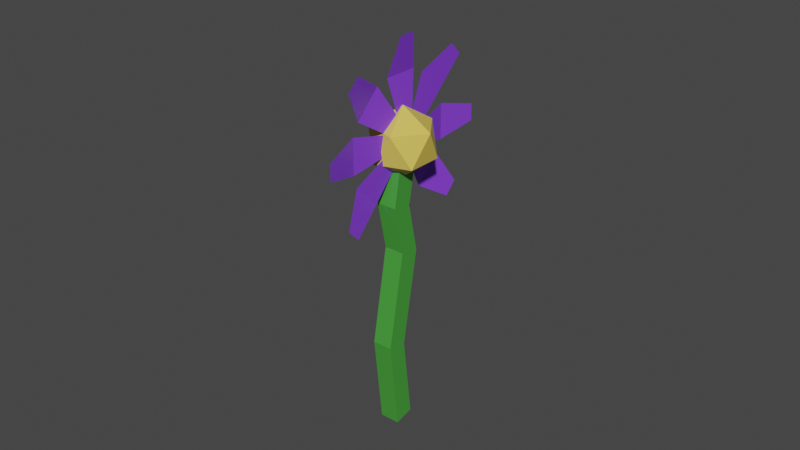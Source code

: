 # Source: flower_base.blend  (saved by Blender 2.92.15; exported with 4.5.12 LTS)
import bpy
from mathutils import Matrix  # noqa: F401  (used for matrix-valued properties, if any)

bpy.ops.wm.read_factory_settings(use_empty=True)
scene = bpy.context.scene
scene.name = 'Scene'

# ---- collections
col_collection = bpy.data.collections.new('Collection'); scene.collection.children.link(col_collection)

# ---- materials (node trees are filled in below, after node groups)
mat_material_002 = bpy.data.materials.new('Material.002')
mat_material_002.use_transparent_shadow = False
mat_material = bpy.data.materials.new('Material')
mat_material.alpha_threshold = 0.0
mat_material.use_transparent_shadow = False
mat_material.line_color = (0.0, 0.0, 0.0, 1.0)
mat_material_001 = bpy.data.materials.new('Material.001')
mat_material_001.use_transparent_shadow = False

# ---- material node trees
mat_material_002.use_nodes = True; mat_material_002.node_tree.nodes.clear()
_N = mat_material_002.node_tree.nodes; _L = mat_material_002.node_tree.links
n0 = _N.new('ShaderNodeBsdfPrincipled'); n0.name = 'Principled BSDF'; n0.location = (10, 300)
n0.distribution = 'GGX'
n0.subsurface_method = 'BURLEY'
n0.inputs[0].default_value = (0.2371, 0.05129, 0.8, 1.0)
n0.inputs[3].default_value = 1.45
n0.inputs[27].default_value = (0.0, 0.0, 0.0, 1.0)
n0.inputs[28].default_value = 1.0
n1 = _N.new('ShaderNodeOutputMaterial'); n1.name = 'Material Output'; n1.location = (300, 300)
_L.new(n0.outputs[0], n1.inputs[0])
n1.is_active_output = True
mat_material.use_nodes = True; mat_material.node_tree.nodes.clear()
_N = mat_material.node_tree.nodes; _L = mat_material.node_tree.links
n0 = _N.new('ShaderNodeOutputMaterial'); n0.name = 'Material Output'; n0.location = (300, 300)
n1 = _N.new('ShaderNodeBsdfPrincipled'); n1.name = 'Principled BSDF'; n1.location = (10, 300)
n1.distribution = 'GGX'
n1.subsurface_method = 'BURLEY'
n1.inputs[0].default_value = (0.06383, 0.3438, 0.04616, 1.0)
n1.inputs[2].default_value = 0.4
n1.inputs[3].default_value = 1.45
n1.inputs[13].default_value = 0.3591
n1.inputs[27].default_value = (0.0, 0.0, 0.0, 1.0)
n1.inputs[28].default_value = 1.0
_L.new(n1.outputs[0], n0.inputs[0])
n0.is_active_output = True
mat_material_001.use_nodes = True; mat_material_001.node_tree.nodes.clear()
_N = mat_material_001.node_tree.nodes; _L = mat_material_001.node_tree.links
n0 = _N.new('ShaderNodeBsdfPrincipled'); n0.name = 'Principled BSDF'; n0.location = (10, 300)
n0.distribution = 'GGX'
n0.subsurface_method = 'BURLEY'
n0.inputs[0].default_value = (0.8, 0.5919, 0.1005, 1.0)
n0.inputs[3].default_value = 1.45
n0.inputs[13].default_value = 0.3136
n0.inputs[27].default_value = (0.0, 0.0, 0.0, 1.0)
n0.inputs[28].default_value = 1.0
n1 = _N.new('ShaderNodeOutputMaterial'); n1.name = 'Material Output'; n1.location = (300, 300)
_L.new(n0.outputs[0], n1.inputs[0])
n1.is_active_output = True

# ---- world
world_world = bpy.data.worlds.new('World'); scene.world = world_world
world_world.use_nodes = True; world_world.node_tree.nodes.clear()
_N = world_world.node_tree.nodes; _L = world_world.node_tree.links
n0 = _N.new('ShaderNodeOutputWorld'); n0.name = 'World Output'; n0.location = (300, 300)
n1 = _N.new('ShaderNodeBackground'); n1.name = 'Background'; n1.location = (10, 300)
n1.inputs[0].default_value = (0.05088, 0.05088, 0.05088, 1.0)
_L.new(n1.outputs[0], n0.inputs[0])
n0.is_active_output = True
world_world.color = (0.05088, 0.05088, 0.05088)
world_world.use_sun_shadow = False
world_world.sun_shadow_jitter_overblur = 0.0

# ---- meshes
me_plane = bpy.data.meshes.new('Plane')
me_plane.from_pydata([(-0.0887, -0.8905, 0.2918), (-0.0887, -0.8905, -0.2299), (0.02728, -0.06395, 0.114), (0.02728, -0.06395, -0.0521), (0.0244, -1.434, 0.1559), (0.0244, -1.434, -0.09396), (-0.0887, -0.4233, 0.836), (-0.0887, -0.7922, 0.4671), (0.02728, 0.0354, 0.1258), (0.02728, -0.08206, 0.008382), (0.0244, -0.9036, 1.124), (0.0244, -1.08, 0.9474), (-0.0887, 0.2918, 0.8905), (-0.0887, -0.2299, 0.8905), (0.02728, 0.114, 0.06395), (0.02728, -0.0521, 0.06395), (0.0244, 0.1559, 1.434), (0.0244, -0.09396, 1.434), (-0.0887, 0.836, 0.4233), (-0.0887, 0.4671, 0.7922), (0.02728, 0.1258, -0.0354), (0.02728, 0.008382, 0.08206), (0.0244, 1.124, 0.9036), (0.0244, 0.9474, 1.08), (-0.0887, 0.8905, -0.2918), (-0.0887, 0.8905, 0.2299), (0.02728, 0.06395, -0.114), (0.02728, 0.06395, 0.0521), (0.0244, 1.434, -0.1559), (0.0244, 1.434, 0.09396), (-0.0887, 0.4233, -0.836), (-0.0887, 0.7922, -0.4671), (0.02728, -0.0354, -0.1258), (0.02728, 0.08206, -0.008382), (0.0244, 0.9036, -1.124), (0.0244, 1.08, -0.9474), (-0.0887, -0.2918, -0.8905), (-0.0887, 0.2299, -0.8905), (0.02728, -0.114, -0.06395), (0.02728, 0.0521, -0.06395), (0.0244, -0.1559, -1.434), (0.0244, 0.09396, -1.434), (-0.0887, -0.836, -0.4233), (-0.0887, -0.4671, -0.7922), (0.02728, -0.1258, 0.0354), (0.02728, -0.008382, -0.08206), (0.0244, -1.124, -0.9036), (0.0244, -0.9474, -1.08), (0.08669, 0.8223, 0.4105), (0.08669, -0.03127, -0.1767), (0.08669, 0.6524, 0.6575), (0.08669, -0.2012, 0.07032), (-0.2131, 0.8223, 0.4105), (-0.2131, -0.03127, -0.1767), (-0.2131, 0.6524, 0.6575), (-0.2131, -0.2012, 0.07032), (0.08669, 1.056, 1.282), (-0.2131, 1.056, 1.282), (0.08669, 1.226, 1.035), (-0.2131, 1.226, 1.035), (0.08669, 2.24, 2.096), (-0.2131, 2.24, 2.096), (0.08669, 2.41, 1.849), (-0.2131, 2.41, 1.849), (0.08669, 3.003, 3.071), (-0.2131, 3.003, 3.071), (0.08669, 3.259, 2.914), (-0.2131, 3.259, 2.914), (-0.01598, 0.3766, 0.3694), (0.3513, 0.3669, -0.01765), (-0.1563, 0.4835, -0.1343), (-0.4699, 0.1782, 0.171), (-0.1563, -0.1271, 0.4763), (0.3513, -0.01048, 0.3597), (0.1243, 0.1625, -0.4553), (-0.3832, 0.04587, -0.3387), (-0.3832, -0.3315, 0.0387), (0.1243, -0.4481, 0.1553), (0.438, -0.1428, -0.15), (-0.01598, -0.3412, -0.3484)], [], [(0, 1, 3, 2), (1, 0, 4, 5), (6, 7, 9, 8), (7, 6, 10, 11), (12, 13, 15, 14), (13, 12, 16, 17), (18, 19, 21, 20), (19, 18, 22, 23), (24, 25, 27, 26), (25, 24, 28, 29), (30, 31, 33, 32), (31, 30, 34, 35), (36, 37, 39, 38), (37, 36, 40, 41), (42, 43, 45, 44), (43, 42, 46, 47), (50, 48, 58, 56), (51, 50, 54, 55), (55, 54, 52, 53), (53, 49, 51, 55), (49, 48, 50, 51), (53, 52, 48, 49), (59, 57, 61, 63), (48, 52, 59, 58), (54, 50, 56, 57), (52, 54, 57, 59), (62, 63, 67, 66), (57, 56, 60, 61), (58, 59, 63, 62), (56, 58, 62, 60), (66, 67, 65, 64), (60, 62, 66, 64), (63, 61, 65, 67), (61, 60, 64, 65), (68, 69, 70), (69, 68, 73), (68, 70, 71), (68, 71, 72), (68, 72, 73), (69, 73, 78), (70, 69, 74), (71, 70, 75), (72, 71, 76), (73, 72, 77), (69, 78, 74), (70, 74, 75), (71, 75, 76), (72, 76, 77), (73, 77, 78), (74, 78, 79), (75, 74, 79), (76, 75, 79), (77, 76, 79), (78, 77, 79)])
me_plane.polygons.foreach_set('material_index', [0, 0, 0, 0, 0, 0, 0, 0, 0, 0, 0, 0, 0, 0, 0, 0, 1, 1, 1, 1, 1, 1, 1, 1, 1, 1, 1, 1, 1, 1, 1, 1, 1, 1, 2, 2, 2, 2, 2, 2, 2, 2, 2, 2, 2, 2, 2, 2, 2, 2, 2, 2, 2, 2])
_uv = me_plane.uv_layers.new(name='UVMap')
_uv.uv.foreach_set('vector', [0.0, 0.0, 1.0, 0.0, 1.0, 1.0, 0.0, 1.0, 1.0, 0.0, 0.0, 0.0, 0.0, 0.0, 1.0, 0.0, 0.0, 0.0, 1.0, 0.0, 1.0, 1.0, 0.0, 1.0, 1.0, 0.0, 0.0, 0.0, 0.0, 0.0, 1.0, 0.0, 0.0, 0.0, 1.0, 0.0, 1.0, 1.0, 0.0, 1.0, 1.0, 0.0, 0.0, 0.0, 0.0, 0.0, 1.0, 0.0, 0.0, 0.0, 1.0, 0.0, 1.0, 1.0, 0.0, 1.0, 1.0, 0.0, 0.0, 0.0, 0.0, 0.0, 1.0, 0.0, 0.0, 0.0, 1.0, 0.0, 1.0, 1.0, 0.0, 1.0, 1.0, 0.0, 0.0, 0.0, 0.0, 0.0, 1.0, 0.0, 0.0, 0.0, 1.0, 0.0, 1.0, 1.0, 0.0, 1.0, 1.0, 0.0, 0.0, 0.0, 0.0, 0.0, 1.0, 0.0, 0.0, 0.0, 1.0, 0.0, 1.0, 1.0, 0.0, 1.0, 1.0, 0.0, 0.0, 0.0, 0.0, 0.0, 1.0, 0.0, 0.0, 0.0, 1.0, 0.0, 1.0, 1.0, 0.0, 1.0, 1.0, 0.0, 0.0, 0.0, 0.0, 0.0, 1.0, 0.0, 0.625, 0.75, 0.625, 0.5, 0.625, 0.5, 0.625, 0.75, 0.375, 0.75, 0.625, 0.75, 0.625, 1.0, 0.375, 1.0, 0.375, 0.0, 0.625, 0.0, 0.625, 0.25, 0.375, 0.25, 0.125, 0.5, 0.375, 0.5, 0.375, 0.75, 0.125, 0.75, 0.375, 0.5, 0.625, 0.5, 0.625, 0.75, 0.375, 0.75, 0.375, 0.25, 0.625, 0.25, 0.625, 0.5, 0.375, 0.5, 0.625, 0.25, 0.625, 0.0, 0.625, 0.0, 0.625, 0.25, 0.625, 0.5, 0.625, 0.25, 0.625, 0.25, 0.625, 0.5, 0.625, 1.0, 0.625, 0.75, 0.625, 0.75, 0.625, 1.0, 0.625, 0.25, 0.625, 0.0, 0.625, 0.0, 0.625, 0.25, 0.625, 0.5, 0.625, 0.25, 0.625, 0.25, 0.625, 0.5, 0.625, 1.0, 0.625, 0.75, 0.625, 0.75, 0.625, 1.0, 0.625, 0.5, 0.625, 0.25, 0.625, 0.25, 0.625, 0.5, 0.625, 0.75, 0.625, 0.5, 0.625, 0.5, 0.625, 0.75, 0.625, 0.5, 0.875, 0.5, 0.875, 0.75, 0.625, 0.75, 0.625, 0.75, 0.625, 0.5, 0.625, 0.5, 0.625, 0.75, 0.625, 0.25, 0.625, 0.0, 0.625, 0.0, 0.625, 0.25, 0.625, 1.0, 0.625, 0.75, 0.625, 0.75, 0.625, 1.0, 0.8182, 0.0, 0.7273, 0.1575, 0.9091, 0.1575, 0.7273, 0.1575, 0.6364, 0.0, 0.5455, 0.1575, 0.09091, 0.0, 0.0, 0.1575, 0.1818, 0.1575, 0.2727, 0.0, 0.1818, 0.1575, 0.3636, 0.1575, 0.4545, 0.0, 0.3636, 0.1575, 0.5455, 0.1575, 0.7273, 0.1575, 0.5455, 0.1575, 0.6364, 0.3149, 0.9091, 0.1575, 0.7273, 0.1575, 0.8182, 0.3149, 0.1818, 0.1575, 0.0, 0.1575, 0.09091, 0.3149, 0.3636, 0.1575, 0.1818, 0.1575, 0.2727, 0.3149, 0.5455, 0.1575, 0.3636, 0.1575, 0.4545, 0.3149, 0.7273, 0.1575, 0.6364, 0.3149, 0.8182, 0.3149, 0.9091, 0.1575, 0.8182, 0.3149, 1.0, 0.3149, 0.1818, 0.1575, 0.09091, 0.3149, 0.2727, 0.3149, 0.3636, 0.1575, 0.2727, 0.3149, 0.4545, 0.3149, 0.5455, 0.1575, 0.4545, 0.3149, 0.6364, 0.3149, 0.8182, 0.3149, 0.6364, 0.3149, 0.7273, 0.4724, 1.0, 0.3149, 0.8182, 0.3149, 0.9091, 0.4724, 0.2727, 0.3149, 0.09091, 0.3149, 0.1818, 0.4724, 0.4545, 0.3149, 0.2727, 0.3149, 0.3636, 0.4724, 0.6364, 0.3149, 0.4545, 0.3149, 0.5455, 0.4724])
me_plane.materials.append(mat_material_002)
me_plane.materials.append(mat_material)
me_plane.materials.append(mat_material_001)
me_plane.use_remesh_fix_poles = True
me_plane.use_remesh_preserve_attributes = False
me_plane.use_mirror_vertex_groups = False
me_plane.update()

# ---- objects
ob_plane = bpy.data.objects.new('Plane', me_plane)

# ---- transforms, parenting, visibility, modifiers, constraints
ob_plane.location = (0.06321, 0.04958, 4.066)
ob_plane.rotation_euler = (3.927, -0.0, 0.0)
ob_plane.lineart.crease_threshold = 0.0

# ---- collection membership
col_collection.objects.link(ob_plane)

# ---- scene / render settings (as saved in the file)
scene.frame_start = 1; scene.frame_end = 250; scene.frame_set(1)
scene.render.engine = 'BLENDER_EEVEE_NEXT'
scene.cycles.use_denoising = False
scene.cycles.samples = 128
scene.cycles.sampling_pattern = 'TABULATED_SOBOL'
scene.cycles.use_adaptive_sampling = False
scene.cycles.use_light_tree = False
scene.view_settings.view_transform = 'Filmic'
bpy.context.view_layer.update()

# ---- added for rendering (the .blend has no active camera and no usable light): camera, sun
cam_auto = bpy.data.cameras.new('AutoCamera')
cam_auto.lens = 50.0
cam_auto.sensor_width = 36.0
cam_auto.clip_end = 1000.0
ob_auto_camera = bpy.data.objects.new('AutoCamera', cam_auto)
scene.collection.objects.link(ob_auto_camera)
ob_auto_camera.location = (8.59813, -10.2781, 9.68259)
ob_auto_camera.rotation_euler = (1.09748, -7.21219e-08, 0.694738)
scene.camera = ob_auto_camera
light_auto_sun = bpy.data.lights.new('AutoSun', 'SUN')
light_auto_sun.energy = 3.0
light_auto_sun.angle = 0.0523599
ob_auto_sun = bpy.data.objects.new('AutoSun', light_auto_sun)
scene.collection.objects.link(ob_auto_sun)
ob_auto_sun.rotation_euler = (0.872665, 0.174533, 0.523599)
bpy.context.view_layer.update()
